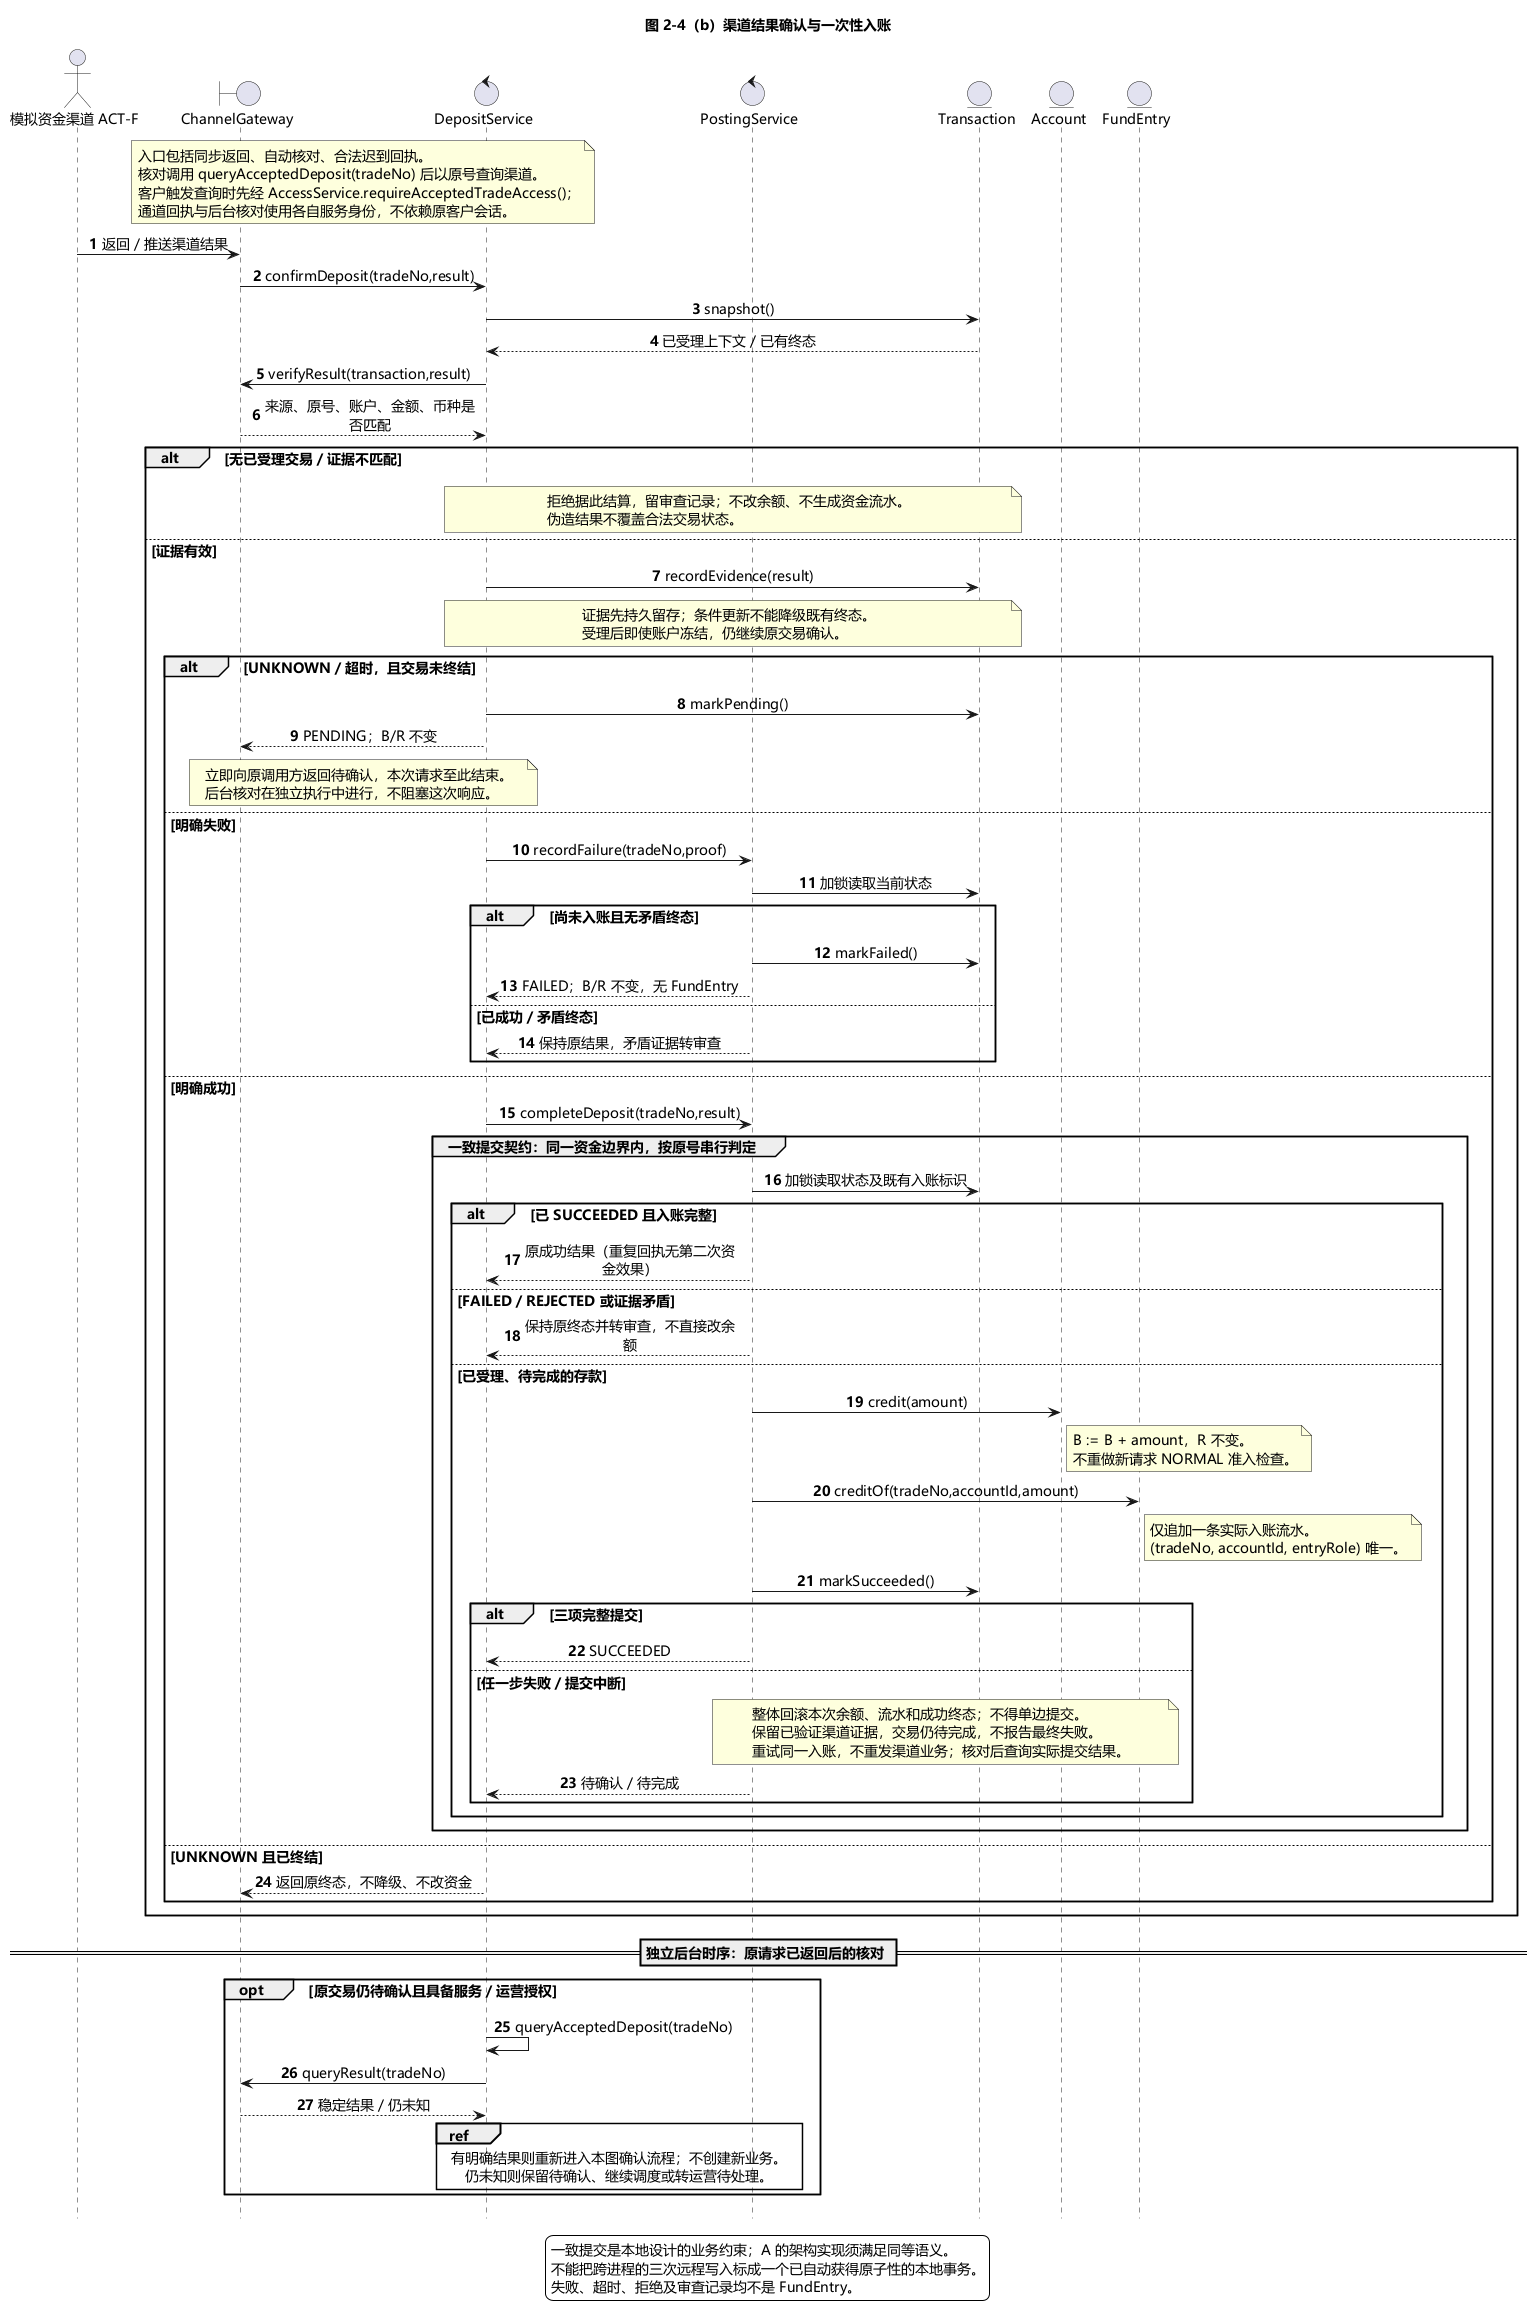

The diagram above was rendered by PlantUML. Its source (embedded in the PNG):
@startuml deposit-confirmation
title 图 2-4（b）渠道结果确认与一次性入账
skinparam defaultFontName "Microsoft YaHei"
skinparam defaultFontSize 14
skinparam shadowing false
skinparam backgroundColor white
skinparam sequenceMessageAlign center
skinparam maxMessageSize 220
hide footbox
autonumber

actor "模拟资金渠道 ACT-F" as ChannelActor
boundary "ChannelGateway" as Gateway
control "DepositService" as Deposit
control "PostingService" as Posting
entity "Transaction" as Transaction
entity "Account" as Account
entity "FundEntry" as Entry

note over Gateway,Deposit
入口包括同步返回、自动核对、合法迟到回执。
核对调用 queryAcceptedDeposit(tradeNo) 后以原号查询渠道。
客户触发查询时先经 AccessService.requireAcceptedTradeAccess()；
通道回执与后台核对使用各自服务身份，不依赖原客户会话。
end note
ChannelActor -> Gateway : 返回／推送渠道结果
Gateway -> Deposit : confirmDeposit(tradeNo,result)
Deposit -> Transaction : snapshot()
Transaction --> Deposit : 已受理上下文／已有终态
Deposit -> Gateway : verifyResult(transaction,result)
Gateway --> Deposit : 来源、原号、账户、金额、币种是否匹配
alt 无已受理交易／证据不匹配
  note over Deposit,Transaction
  拒绝据此结算，留审查记录；不改余额、不生成资金流水。
  伪造结果不覆盖合法交易状态。
  end note
else 证据有效
  Deposit -> Transaction : recordEvidence(result)
  note over Deposit,Transaction
  证据先持久留存；条件更新不能降级既有终态。
  受理后即使账户冻结，仍继续原交易确认。
  end note
  alt UNKNOWN／超时，且交易未终结
    Deposit -> Transaction : markPending()
    Deposit --> Gateway : PENDING；B/R 不变
    note over Gateway,Deposit
    立即向原调用方返回待确认，本次请求至此结束。
    后台核对在独立执行中进行，不阻塞这次响应。
    end note
  else 明确失败
    Deposit -> Posting : recordFailure(tradeNo,proof)
    Posting -> Transaction : 加锁读取当前状态
    alt 尚未入账且无矛盾终态
      Posting -> Transaction : markFailed()
      Posting --> Deposit : FAILED；B/R 不变，无 FundEntry
    else 已成功／矛盾终态
      Posting --> Deposit : 保持原结果，矛盾证据转审查
    end
  else 明确成功
    Deposit -> Posting : completeDeposit(tradeNo,result)
    group 一致提交契约：同一资金边界内，按原号串行判定
      Posting -> Transaction : 加锁读取状态及既有入账标识
      alt 已 SUCCEEDED 且入账完整
        Posting --> Deposit : 原成功结果（重复回执无第二次资金效果）
      else FAILED／REJECTED 或证据矛盾
        Posting --> Deposit : 保持原终态并转审查，不直接改余额
      else 已受理、待完成的存款
        Posting -> Account : credit(amount)
        note right of Account
        B := B + amount，R 不变。
        不重做新请求 NORMAL 准入检查。
        end note
        Posting -> Entry : creditOf(tradeNo,accountId,amount)
        note right of Entry
        仅追加一条实际入账流水。
        (tradeNo, accountId, entryRole) 唯一。
        end note
        Posting -> Transaction : markSucceeded()
        alt 三项完整提交
          Posting --> Deposit : SUCCEEDED
        else 任一步失败／提交中断
          note over Posting,Entry
          整体回滚本次余额、流水和成功终态；不得单边提交。
          保留已验证渠道证据，交易仍待完成，不报告最终失败。
          重试同一入账，不重发渠道业务；核对后查询实际提交结果。
          end note
          Posting --> Deposit : 待确认／待完成
        end
      end
    end
  else UNKNOWN 且已终结
    Deposit --> Gateway : 返回原终态，不降级、不改资金
  end
end
== 独立后台时序：原请求已返回后的核对 ==
opt 原交易仍待确认且具备服务／运营授权
  Deposit -> Deposit : queryAcceptedDeposit(tradeNo)
  Deposit -> Gateway : queryResult(tradeNo)
  Gateway --> Deposit : 稳定结果／仍未知
  ref over Deposit,Posting
  有明确结果则重新进入本图确认流程；不创建新业务。
  仍未知则保留待确认、继续调度或转运营待处理。
  end ref
end
legend bottom
一致提交是本地设计的业务约束；A 的架构实现须满足同等语义。
不能把跨进程的三次远程写入标成一个已自动获得原子性的本地事务。
失败、超时、拒绝及审查记录均不是 FundEntry。
endlegend
@enduml